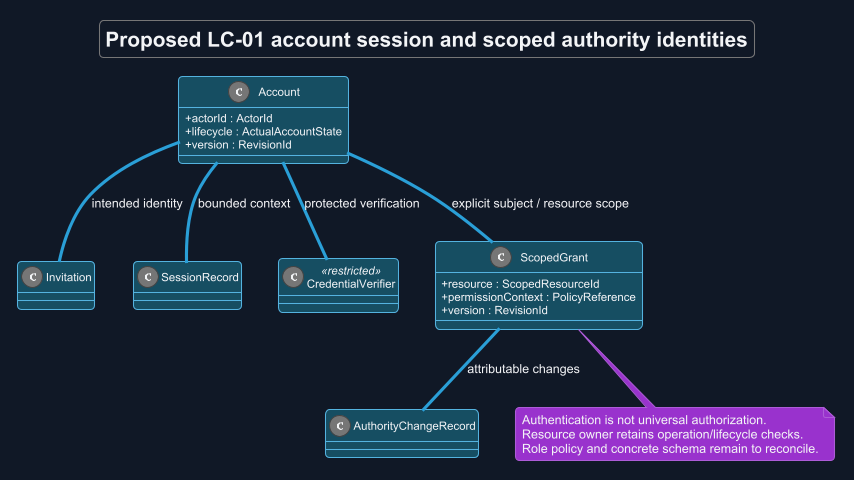

The diagram above was rendered by PlantUML. Its source (embedded in the PNG):
@startuml
!theme cyborg
skinparam backgroundColor #111827
skinparam defaultFontColor #F3F4F6
title Proposed LC-01 account session and scoped authority identities
skinparam backgroundColor #111827
skinparam defaultFontName Arial
skinparam shadowing false

skinparam classAttributeIconSize 0
skinparam classBackgroundColor #164E63
top to bottom direction
class Account {
 +actorId : ActorId
 +lifecycle : ActualAccountState
 +version : RevisionId
}
class Invitation
class SessionRecord
class CredentialVerifier <<restricted>>
class ScopedGrant {
 +resource : ScopedResourceId
 +permissionContext : PolicyReference
 +version : RevisionId
}
class AuthorityChangeRecord
Account -- Invitation : intended identity
Account -- SessionRecord : bounded context
Account -- CredentialVerifier : protected verification
Account -- ScopedGrant : explicit subject / resource scope
ScopedGrant -- AuthorityChangeRecord : attributable changes
note bottom of ScopedGrant
 Authentication is not universal authorization.
 Resource owner retains operation/lifecycle checks.
 Role policy and concrete schema remain to reconcile.
end note
@enduml